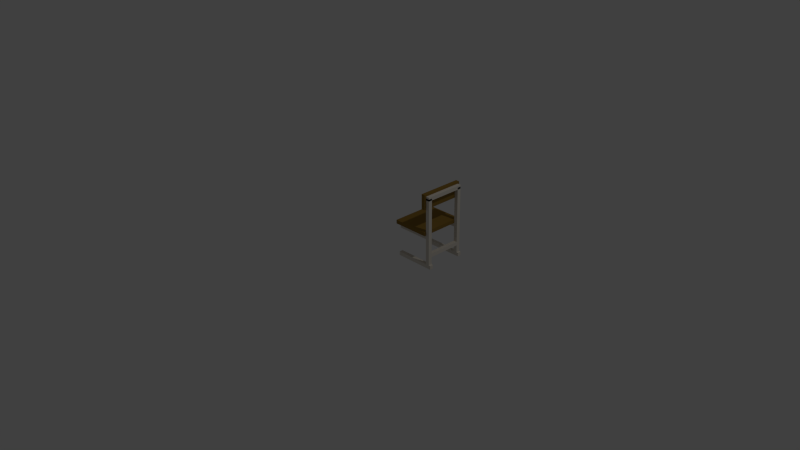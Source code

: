 # Source: chair.blend  (saved by Blender 2.75.0; exported with 4.5.12 LTS)
import bpy
from mathutils import Matrix  # noqa: F401  (used for matrix-valued properties, if any)

bpy.ops.wm.read_factory_settings(use_empty=True)
scene = bpy.context.scene
scene.name = 'Scene'

# ---- collections
col_collection_1 = bpy.data.collections.new('Collection 1'); scene.collection.children.link(col_collection_1)

# ---- materials (node trees are filled in below, after node groups)
mat_metal = bpy.data.materials.new('Metal')
mat_metal.alpha_threshold = 0.0
mat_metal.use_transparent_shadow = False
mat_metal.diffuse_color = (0.7613, 0.7101, 0.6226, 1.0)
mat_metal.roughness = 0.5
mat_wood = bpy.data.materials.new('Wood')
mat_wood.alpha_threshold = 0.0
mat_wood.use_transparent_shadow = False
mat_wood.diffuse_color = (0.2738, 0.1623, 0.03297, 1.0)
mat_wood.roughness = 0.5
mat_wood_001 = bpy.data.materials.new('Wood.001')
mat_wood_001.alpha_threshold = 0.0
mat_wood_001.use_transparent_shadow = False
mat_wood_001.diffuse_color = (0.2738, 0.1623, 0.03297, 1.0)
mat_wood_001.roughness = 0.5

# ---- material node trees

# ---- world
world_world = bpy.data.worlds.new('World'); scene.world = world_world
world_world.color = (0.05088, 0.05088, 0.05088)
world_world.use_sun_shadow = False
world_world.sun_shadow_jitter_overblur = 0.0
world_world.cycles.sampling_method = 'MANUAL'
world_world.cycles.sample_map_resolution = 256

# ---- cameras
cam_camera = bpy.data.cameras.new('Camera')
cam_camera.clip_end = 100.0
cam_camera.lens = 35.0
cam_camera.sensor_width = 32.0
cam_camera.sensor_height = 18.0
cam_camera.ortho_scale = 7.314
cam_camera.dof.focus_distance = 0.0
cam_camera.dof.aperture_fstop = 128.0

# ---- lights
light_lamp = bpy.data.lights.new('Lamp', 'POINT')
light_lamp.transmission_factor = 0.0
light_lamp.cutoff_distance = 30.0
light_lamp.energy = 100.0
light_lamp.shadow_buffer_clip_start = 1.001
light_lamp.shadow_soft_size = 0.1
light_lamp.shadow_maximum_resolution = 0.006
light_lamp.use_absolute_resolution = True
light_lamp.cycles.use_multiple_importance_sampling = False

# ---- meshes
me_cube_007 = bpy.data.meshes.new('Cube.007')
me_cube_007.from_pydata([(-0.025, -0.025, -0.025), (-0.025, -0.025, 0.025), (-0.025, 0.025, -0.025), (-0.025, 0.025, 0.025), (0.025, -0.025, -0.025), (0.025, -0.025, 0.025), (0.025, 0.025, -0.025), (0.025, 0.025, 0.025)], [], [(1, 3, 2, 0), (3, 7, 6, 2), (7, 5, 4, 6), (5, 1, 0, 4), (0, 2, 6, 4), (5, 7, 3, 1)])
me_cube_007.materials.append(mat_metal)
me_cube_007.use_remesh_preserve_volume = False
me_cube_007.use_remesh_preserve_attributes = False
me_cube_007.use_mirror_vertex_groups = False
me_cube_007.update()
me_cube = bpy.data.meshes.new('Cube')
me_cube.from_pydata([(-0.025, -0.025, -0.025), (-0.025, -0.025, 0.025), (-0.025, 0.025, -0.025), (-0.025, 0.025, 0.025), (0.025, -0.025, -0.025), (0.025, -0.025, 0.025), (0.025, 0.025, -0.025), (0.025, 0.025, 0.025)], [], [(1, 3, 2, 0), (3, 7, 6, 2), (7, 5, 4, 6), (5, 1, 0, 4), (0, 2, 6, 4), (5, 7, 3, 1)])
me_cube.materials.append(mat_metal)
me_cube.use_remesh_preserve_volume = False
me_cube.use_remesh_preserve_attributes = False
me_cube.use_mirror_vertex_groups = False
me_cube.update()
me_cube_004 = bpy.data.meshes.new('Cube.004')
me_cube_004.from_pydata([(-0.05, -0.05, -0.05), (-0.05, -0.05, 0.05), (-0.05, 0.05, -0.05), (-0.05, 0.05, 0.05), (0.05, -0.05, -0.05), (0.05, -0.05, 0.05), (0.05, 0.05, -0.05), (0.05, 0.05, 0.05)], [], [(1, 3, 2, 0), (3, 7, 6, 2), (7, 5, 4, 6), (5, 1, 0, 4), (0, 2, 6, 4), (5, 7, 3, 1)])
me_cube_004.materials.append(mat_metal)
me_cube_004.use_remesh_preserve_volume = False
me_cube_004.use_remesh_preserve_attributes = False
me_cube_004.use_mirror_vertex_groups = False
me_cube_004.update()
me_cube_002 = bpy.data.meshes.new('Cube.002')
me_cube_002.from_pydata([(-0.05, -0.05, -0.05), (-0.05, -0.05, 0.05), (-0.05, 0.05, -0.05), (-0.05, 0.05, 0.05), (0.05, -0.05, -0.05), (0.05, -0.05, 0.05), (0.05, 0.05, -0.05), (0.05, 0.05, 0.05)], [], [(1, 3, 2, 0), (3, 7, 6, 2), (7, 5, 4, 6), (5, 1, 0, 4), (0, 2, 6, 4), (5, 7, 3, 1)])
me_cube_002.materials.append(mat_metal)
me_cube_002.use_remesh_preserve_volume = False
me_cube_002.use_remesh_preserve_attributes = False
me_cube_002.use_mirror_vertex_groups = False
me_cube_002.update()
me_cube_001 = bpy.data.meshes.new('Cube.001')
me_cube_001.from_pydata([(-0.5, -0.5, -0.5), (-0.5, -0.5, 0.5), (-0.5, 0.5, -0.5), (-0.5, 0.5, 0.5), (0.5, -0.5, -0.5), (0.5, -0.5, 0.5), (0.5, 0.5, -0.5), (0.5, 0.5, 0.5)], [], [(1, 3, 2, 0), (3, 7, 6, 2), (7, 5, 4, 6), (5, 1, 0, 4), (0, 2, 6, 4), (5, 7, 3, 1)])
me_cube_001.materials.append(mat_wood)
me_cube_001.use_remesh_preserve_volume = False
me_cube_001.use_remesh_preserve_attributes = False
me_cube_001.use_mirror_vertex_groups = False
me_cube_001.update()
me_cube_003 = bpy.data.meshes.new('Cube.003')
me_cube_003.from_pydata([(-0.05, -0.05, -0.05), (-0.05, -0.05, 0.05), (-0.05, 0.05, -0.05), (-0.05, 0.05, 0.05), (0.05, -0.05, -0.05), (0.05, -0.05, 0.05), (0.05, 0.05, -0.05), (0.05, 0.05, 0.05)], [], [(1, 3, 2, 0), (3, 7, 6, 2), (7, 5, 4, 6), (5, 1, 0, 4), (0, 2, 6, 4), (5, 7, 3, 1)])
me_cube_003.materials.append(mat_metal)
me_cube_003.use_remesh_preserve_volume = False
me_cube_003.use_remesh_preserve_attributes = False
me_cube_003.use_mirror_vertex_groups = False
me_cube_003.update()
me_cube_005 = bpy.data.meshes.new('Cube.005')
me_cube_005.from_pydata([(-0.05, -0.05, -0.05), (-0.05, -0.05, 0.05), (-0.05, 0.05, -0.05), (-0.05, 0.05, 0.05), (0.05, -0.05, -0.05), (0.05, -0.05, 0.05), (0.05, 0.05, -0.05), (0.05, 0.05, 0.05)], [], [(1, 3, 2, 0), (3, 7, 6, 2), (7, 5, 4, 6), (5, 1, 0, 4), (0, 2, 6, 4), (5, 7, 3, 1)])
me_cube_005.materials.append(mat_metal)
me_cube_005.use_remesh_preserve_volume = False
me_cube_005.use_remesh_preserve_attributes = False
me_cube_005.use_mirror_vertex_groups = False
me_cube_005.update()
me_cube_008 = bpy.data.meshes.new('Cube.008')
me_cube_008.from_pydata([(-0.05, -0.05, -0.05), (-0.05, -0.05, 0.05), (-0.05, 0.05, -0.05), (-0.05, 0.05, 0.05), (0.05, -0.05, -0.05), (0.05, -0.05, 0.05), (0.05, 0.05, -0.05), (0.05, 0.05, 0.05)], [], [(1, 3, 2, 0), (3, 7, 6, 2), (7, 5, 4, 6), (5, 1, 0, 4), (0, 2, 6, 4), (5, 7, 3, 1)])
me_cube_008.materials.append(mat_wood_001)
me_cube_008.use_remesh_preserve_volume = False
me_cube_008.use_remesh_preserve_attributes = False
me_cube_008.use_mirror_vertex_groups = False
me_cube_008.update()
me_cube_006 = bpy.data.meshes.new('Cube.006')
me_cube_006.from_pydata([(-0.025, -0.025, -0.025), (-0.025, -0.025, 0.025), (-0.025, 0.025, -0.025), (-0.025, 0.025, 0.025), (0.025, -0.025, -0.025), (0.025, -0.025, 0.025), (0.025, 0.025, -0.025), (0.025, 0.025, 0.025)], [], [(1, 3, 2, 0), (3, 7, 6, 2), (7, 5, 4, 6), (5, 1, 0, 4), (0, 2, 6, 4), (5, 7, 3, 1)])
me_cube_006.materials.append(mat_metal)
me_cube_006.use_remesh_preserve_volume = False
me_cube_006.use_remesh_preserve_attributes = False
me_cube_006.use_mirror_vertex_groups = False
me_cube_006.update()
me_cube_009 = bpy.data.meshes.new('Cube.009')
me_cube_009.from_pydata([(-0.025, -0.025, -0.025), (-0.025, -0.025, 0.025), (-0.025, 0.025, -0.025), (-0.025, 0.025, 0.025), (0.025, -0.025, -0.025), (0.025, -0.025, 0.025), (0.025, 0.025, -0.025), (0.025, 0.025, 0.025)], [], [(1, 3, 2, 0), (3, 7, 6, 2), (7, 5, 4, 6), (5, 1, 0, 4), (0, 2, 6, 4), (5, 7, 3, 1)])
me_cube_009.materials.append(mat_metal)
me_cube_009.use_remesh_preserve_volume = False
me_cube_009.use_remesh_preserve_attributes = False
me_cube_009.use_mirror_vertex_groups = False
me_cube_009.update()
me_cube_010 = bpy.data.meshes.new('Cube.010')
me_cube_010.from_pydata([(-0.025, -0.025, -0.025), (-0.025, -0.025, 0.025), (-0.025, 0.025, -0.025), (-0.025, 0.025, 0.025), (0.025, -0.025, -0.025), (0.025, -0.025, 0.025), (0.025, 0.025, -0.025), (0.025, 0.025, 0.025)], [], [(1, 3, 2, 0), (3, 7, 6, 2), (7, 5, 4, 6), (5, 1, 0, 4), (0, 2, 6, 4), (5, 7, 3, 1)])
me_cube_010.materials.append(mat_metal)
me_cube_010.use_remesh_preserve_volume = False
me_cube_010.use_remesh_preserve_attributes = False
me_cube_010.use_mirror_vertex_groups = False
me_cube_010.update()

# ---- objects
ob_toppillar = bpy.data.objects.new('TopPillar', me_cube_007)
ob_toprightpillar = bpy.data.objects.new('TopRightPillar', me_cube)
ob_rightpillar = bpy.data.objects.new('RightPillar', me_cube_004)
ob_rightleg = bpy.data.objects.new('RightLeg', me_cube_002)
ob_surface = bpy.data.objects.new('Surface', me_cube_001)
ob_lamp = bpy.data.objects.new('Lamp', light_lamp)
ob_camera = bpy.data.objects.new('Camera', cam_camera)
ob_leftleg = bpy.data.objects.new('LeftLeg', me_cube_003)
ob_leftpillar = bpy.data.objects.new('LeftPillar', me_cube_005)
ob_back = bpy.data.objects.new('Back', me_cube_008)
ob_topleftpillar = bpy.data.objects.new('TopLeftPillar', me_cube_006)
ob_cube_009 = bpy.data.objects.new('Cube.009', me_cube_009)
ob_bottompillar = bpy.data.objects.new('BottomPillar', me_cube_010)

# ---- transforms, parenting, visibility, modifiers, constraints
ob_toppillar.location = (0.65, 0.5, 0.95)
ob_toppillar.scale = (1.0, 11.0, 1.0)
ob_toppillar.lineart.crease_threshold = 0.0
ob_toprightpillar.location = (0.4, 0.75, 0.425)
ob_toprightpillar.scale = (9.0, 1.0, 1.0)
ob_toprightpillar.lineart.crease_threshold = 0.0
ob_rightpillar.location = (0.65, 0.75, 0.5)
ob_rightpillar.scale = (0.5, 0.5, 9.0)
ob_rightpillar.lineart.crease_threshold = 0.0
ob_rightleg.location = (0.425, 0.75, 0.025)
ob_rightleg.scale = (5.5, 0.5, 0.5)
ob_rightleg.lineart.crease_threshold = 0.0
ob_surface.location = (0.375, 0.5, 0.475)
ob_surface.scale = (0.5, 0.6, 0.05)
ob_surface.lineart.crease_threshold = 0.0
ob_lamp.location = (3.976, 1.005, 5.904)
ob_lamp.rotation_euler = (0.6503, 0.05522, 1.866)
ob_lamp.lock_rotations_4d = False
ob_lamp.empty_display_type = 'ARROWS'
ob_lamp.color = (0.0, 0.0, 0.0, 0.0)
ob_lamp.lineart.crease_threshold = 0.0
ob_camera.location = (7.381, -6.508, 5.344)
ob_camera.rotation_euler = (1.109, 0.01082, 0.8149)
ob_camera.lock_rotations_4d = False
ob_camera.empty_display_type = 'ARROWS'
ob_camera.color = (0.0, 0.0, 0.0, 0.0)
ob_camera.display_type = 'WIRE'
ob_camera.lineart.crease_threshold = 0.0
ob_leftleg.location = (0.425, 0.25, 0.025)
ob_leftleg.scale = (5.5, 0.5, 0.5)
ob_leftleg.lineart.crease_threshold = 0.0
ob_leftpillar.location = (0.65, 0.25, 0.5)
ob_leftpillar.scale = (0.5, 0.5, 9.0)
ob_leftpillar.lineart.crease_threshold = 0.0
ob_back.location = (0.6, 0.5, 0.9)
ob_back.scale = (0.5, 6.0, 2.0)
ob_back.lineart.crease_threshold = 0.0
ob_topleftpillar.location = (0.4, 0.25, 0.425)
ob_topleftpillar.scale = (9.0, 1.0, 1.0)
ob_topleftpillar.lineart.crease_threshold = 0.0
ob_cube_009.location = (0.2, 0.5, 0.425)
ob_cube_009.scale = (1.0, 9.0, 1.0)
ob_cube_009.lineart.crease_threshold = 0.0
ob_bottompillar.location = (0.65, 0.5, 0.175)
ob_bottompillar.scale = (1.0, 9.0, 1.0)
ob_bottompillar.lineart.crease_threshold = 0.0

# ---- collection membership
col_collection_1.objects.link(ob_toppillar)
col_collection_1.objects.link(ob_toprightpillar)
col_collection_1.objects.link(ob_rightpillar)
col_collection_1.objects.link(ob_rightleg)
col_collection_1.objects.link(ob_surface)
col_collection_1.objects.link(ob_lamp)
col_collection_1.objects.link(ob_camera)
col_collection_1.objects.link(ob_leftleg)
col_collection_1.objects.link(ob_leftpillar)
col_collection_1.objects.link(ob_back)
col_collection_1.objects.link(ob_topleftpillar)
col_collection_1.objects.link(ob_cube_009)
col_collection_1.objects.link(ob_bottompillar)

# ---- scene / render settings (as saved in the file)
scene.camera = ob_camera
scene.frame_start = 1; scene.frame_end = 250; scene.frame_set(1)
scene.render.engine = 'BLENDER_EEVEE_NEXT'
scene.render.resolution_percentage = 50
scene.render.dither_intensity = 0.0
scene.cycles.use_denoising = False
scene.cycles.samples = 10
scene.cycles.sampling_pattern = 'TABULATED_SOBOL'
scene.cycles.light_sampling_threshold = 0.0
scene.cycles.use_adaptive_sampling = False
scene.cycles.use_light_tree = False
scene.cycles.blur_glossy = 0.0
scene.cycles.pixel_filter_type = 'GAUSSIAN'
scene.cycles.sample_clamp_indirect = 0.0
scene.view_settings.view_transform = 'Standard'
bpy.context.view_layer.update()
